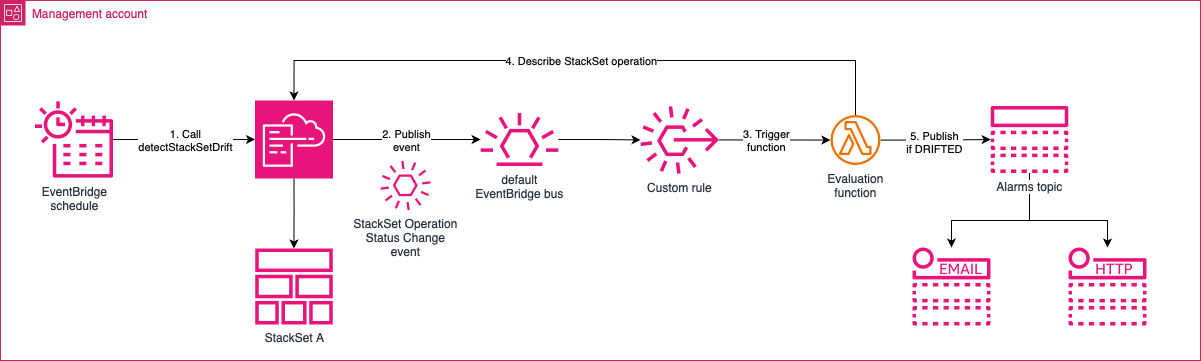

The diagram above was exported from draw.io. Its source (the exported page's mxGraphModel, read from the mxfile embedded in the PNG):
<mxGraphModel dx="1453" dy="964" grid="1" gridSize="10" guides="1" tooltips="1" connect="1" arrows="1" fold="1" page="1" pageScale="1" pageWidth="850" pageHeight="1100" math="0" shadow="0">
  <root>
    <mxCell id="0" />
    <mxCell id="1" parent="0" />
    <mxCell id="eTdUxkfidYCad7VHPtUT-1" value="Management account" style="points=[[0,0],[0.25,0],[0.5,0],[0.75,0],[1,0],[1,0.25],[1,0.5],[1,0.75],[1,1],[0.75,1],[0.5,1],[0.25,1],[0,1],[0,0.75],[0,0.5],[0,0.25]];outlineConnect=0;gradientColor=none;html=1;whiteSpace=wrap;fontSize=12;fontStyle=0;container=0;pointerEvents=0;collapsible=0;recursiveResize=0;shape=mxgraph.aws4.group;grIcon=mxgraph.aws4.group_account;strokeColor=#CD2264;fillColor=none;verticalAlign=top;align=left;spacingLeft=30;fontColor=#CD2264;dashed=0;" parent="1" vertex="1">
      <mxGeometry x="190" y="150" width="1200" height="360" as="geometry" />
    </mxCell>
    <mxCell id="eTdUxkfidYCad7VHPtUT-33" style="edgeStyle=orthogonalEdgeStyle;rounded=0;orthogonalLoop=1;jettySize=auto;html=1;exitX=0.5;exitY=1;exitDx=0;exitDy=0;exitPerimeter=0;" parent="1" source="eTdUxkfidYCad7VHPtUT-2" target="eTdUxkfidYCad7VHPtUT-29" edge="1">
      <mxGeometry relative="1" as="geometry" />
    </mxCell>
    <mxCell id="eTdUxkfidYCad7VHPtUT-35" style="edgeStyle=orthogonalEdgeStyle;rounded=0;orthogonalLoop=1;jettySize=auto;html=1;" parent="1" source="eTdUxkfidYCad7VHPtUT-2" target="eTdUxkfidYCad7VHPtUT-6" edge="1">
      <mxGeometry relative="1" as="geometry" />
    </mxCell>
    <mxCell id="eTdUxkfidYCad7VHPtUT-47" value="2. Publish&lt;div&gt;event&lt;/div&gt;" style="edgeLabel;html=1;align=center;verticalAlign=middle;resizable=0;points=[];container=0;" parent="eTdUxkfidYCad7VHPtUT-35" vertex="1" connectable="0">
      <mxGeometry x="-0.1714" relative="1" as="geometry">
        <mxPoint x="11" as="offset" />
      </mxGeometry>
    </mxCell>
    <mxCell id="eTdUxkfidYCad7VHPtUT-2" value="" style="sketch=0;points=[[0,0,0],[0.25,0,0],[0.5,0,0],[0.75,0,0],[1,0,0],[0,1,0],[0.25,1,0],[0.5,1,0],[0.75,1,0],[1,1,0],[0,0.25,0],[0,0.5,0],[0,0.75,0],[1,0.25,0],[1,0.5,0],[1,0.75,0]];points=[[0,0,0],[0.25,0,0],[0.5,0,0],[0.75,0,0],[1,0,0],[0,1,0],[0.25,1,0],[0.5,1,0],[0.75,1,0],[1,1,0],[0,0.25,0],[0,0.5,0],[0,0.75,0],[1,0.25,0],[1,0.5,0],[1,0.75,0]];outlineConnect=0;fontColor=#232F3E;fillColor=#E7157B;strokeColor=#ffffff;dashed=0;verticalLabelPosition=bottom;verticalAlign=top;align=center;html=1;fontSize=12;fontStyle=0;aspect=fixed;shape=mxgraph.aws4.resourceIcon;resIcon=mxgraph.aws4.cloudformation;container=0;" parent="1" vertex="1">
      <mxGeometry x="444.5" y="250" width="78" height="78" as="geometry" />
    </mxCell>
    <mxCell id="eTdUxkfidYCad7VHPtUT-5" value="StackSet Operation&lt;div&gt;Status Change&lt;div&gt;event&lt;/div&gt;&lt;/div&gt;" style="sketch=0;outlineConnect=0;fontColor=#232F3E;gradientColor=none;fillColor=#E7157B;strokeColor=none;dashed=0;verticalLabelPosition=bottom;verticalAlign=top;align=center;html=1;fontSize=12;fontStyle=0;aspect=fixed;pointerEvents=1;shape=mxgraph.aws4.event;container=0;" parent="1" vertex="1">
      <mxGeometry x="570" y="310" width="50" height="50" as="geometry" />
    </mxCell>
    <mxCell id="eTdUxkfidYCad7VHPtUT-38" value="" style="edgeStyle=orthogonalEdgeStyle;rounded=0;orthogonalLoop=1;jettySize=auto;html=1;" parent="1" source="eTdUxkfidYCad7VHPtUT-6" target="eTdUxkfidYCad7VHPtUT-8" edge="1">
      <mxGeometry relative="1" as="geometry" />
    </mxCell>
    <mxCell id="eTdUxkfidYCad7VHPtUT-6" value="default&lt;div&gt;EventBridge bus&lt;/div&gt;" style="sketch=0;outlineConnect=0;fontColor=#232F3E;gradientColor=none;fillColor=#E7157B;strokeColor=none;dashed=0;verticalLabelPosition=bottom;verticalAlign=top;align=center;html=1;fontSize=12;fontStyle=0;aspect=fixed;pointerEvents=1;shape=mxgraph.aws4.eventbridge_default_event_bus_resource;container=0;" parent="1" vertex="1">
      <mxGeometry x="670" y="262.5" width="78" height="53" as="geometry" />
    </mxCell>
    <mxCell id="eTdUxkfidYCad7VHPtUT-14" style="edgeStyle=orthogonalEdgeStyle;rounded=0;orthogonalLoop=1;jettySize=auto;html=1;" parent="1" source="eTdUxkfidYCad7VHPtUT-7" target="eTdUxkfidYCad7VHPtUT-2" edge="1">
      <mxGeometry relative="1" as="geometry" />
    </mxCell>
    <mxCell id="eTdUxkfidYCad7VHPtUT-15" value="1. Call&lt;div&gt;detectStackSetDrift&lt;/div&gt;" style="edgeLabel;html=1;align=center;verticalAlign=middle;resizable=0;points=[];container=0;" parent="eTdUxkfidYCad7VHPtUT-14" vertex="1" connectable="0">
      <mxGeometry x="0.197" y="-2" relative="1" as="geometry">
        <mxPoint x="-13" y="-2" as="offset" />
      </mxGeometry>
    </mxCell>
    <mxCell id="eTdUxkfidYCad7VHPtUT-7" value="EventBridge&lt;div&gt;schedule&lt;/div&gt;" style="sketch=0;outlineConnect=0;fontColor=#232F3E;gradientColor=none;fillColor=#E7157B;strokeColor=none;dashed=0;verticalLabelPosition=bottom;verticalAlign=top;align=center;html=1;fontSize=12;fontStyle=0;aspect=fixed;pointerEvents=1;shape=mxgraph.aws4.eventbridge_scheduler;container=0;" parent="1" vertex="1">
      <mxGeometry x="224.5" y="250" width="78" height="78" as="geometry" />
    </mxCell>
    <mxCell id="eTdUxkfidYCad7VHPtUT-39" style="edgeStyle=orthogonalEdgeStyle;rounded=0;orthogonalLoop=1;jettySize=auto;html=1;" parent="1" source="eTdUxkfidYCad7VHPtUT-8" target="eTdUxkfidYCad7VHPtUT-13" edge="1">
      <mxGeometry relative="1" as="geometry" />
    </mxCell>
    <mxCell id="eTdUxkfidYCad7VHPtUT-44" value="3. Trigger&lt;div&gt;function&lt;/div&gt;" style="edgeLabel;html=1;align=center;verticalAlign=middle;resizable=0;points=[];container=0;" parent="eTdUxkfidYCad7VHPtUT-39" vertex="1" connectable="0">
      <mxGeometry x="-0.1532" y="3" relative="1" as="geometry">
        <mxPoint y="3" as="offset" />
      </mxGeometry>
    </mxCell>
    <mxCell id="eTdUxkfidYCad7VHPtUT-8" value="Custom rule" style="sketch=0;outlineConnect=0;fontColor=#232F3E;gradientColor=none;fillColor=#E7157B;strokeColor=none;dashed=0;verticalLabelPosition=bottom;verticalAlign=top;align=center;html=1;fontSize=12;fontStyle=0;aspect=fixed;pointerEvents=1;shape=mxgraph.aws4.rule_3;container=0;" parent="1" vertex="1">
      <mxGeometry x="830" y="255.5" width="78" height="68" as="geometry" />
    </mxCell>
    <mxCell id="eTdUxkfidYCad7VHPtUT-41" style="edgeStyle=orthogonalEdgeStyle;rounded=0;orthogonalLoop=1;jettySize=auto;html=1;" parent="1" source="eTdUxkfidYCad7VHPtUT-9" target="eTdUxkfidYCad7VHPtUT-10" edge="1">
      <mxGeometry relative="1" as="geometry">
        <Array as="points">
          <mxPoint x="1219" y="370" />
          <mxPoint x="1297" y="370" />
        </Array>
      </mxGeometry>
    </mxCell>
    <mxCell id="eTdUxkfidYCad7VHPtUT-42" style="edgeStyle=orthogonalEdgeStyle;rounded=0;orthogonalLoop=1;jettySize=auto;html=1;" parent="1" source="eTdUxkfidYCad7VHPtUT-9" target="eTdUxkfidYCad7VHPtUT-11" edge="1">
      <mxGeometry relative="1" as="geometry">
        <Array as="points">
          <mxPoint x="1219" y="370" />
          <mxPoint x="1141" y="370" />
        </Array>
      </mxGeometry>
    </mxCell>
    <mxCell id="eTdUxkfidYCad7VHPtUT-9" value="&lt;span style=&quot;background-color: light-dark(#ffffff, var(--ge-dark-color, #121212));&quot;&gt;Alarms topic&lt;/span&gt;" style="sketch=0;outlineConnect=0;fontColor=#232F3E;gradientColor=none;fillColor=#E7157B;strokeColor=none;dashed=0;verticalLabelPosition=bottom;verticalAlign=top;align=center;html=1;fontSize=12;fontStyle=0;aspect=fixed;pointerEvents=1;shape=mxgraph.aws4.topic;container=0;" parent="1" vertex="1">
      <mxGeometry x="1180" y="255.5" width="78" height="67" as="geometry" />
    </mxCell>
    <mxCell id="eTdUxkfidYCad7VHPtUT-10" value="" style="sketch=0;outlineConnect=0;fontColor=#232F3E;gradientColor=none;fillColor=#E7157B;strokeColor=none;dashed=0;verticalLabelPosition=bottom;verticalAlign=top;align=center;html=1;fontSize=12;fontStyle=0;aspect=fixed;pointerEvents=1;shape=mxgraph.aws4.http_notification;container=0;" parent="1" vertex="1">
      <mxGeometry x="1258" y="397" width="78" height="78" as="geometry" />
    </mxCell>
    <mxCell id="eTdUxkfidYCad7VHPtUT-11" value="" style="sketch=0;outlineConnect=0;fontColor=#232F3E;gradientColor=none;fillColor=#E7157B;strokeColor=none;dashed=0;verticalLabelPosition=bottom;verticalAlign=top;align=center;html=1;fontSize=12;fontStyle=0;aspect=fixed;pointerEvents=1;shape=mxgraph.aws4.email_notification;container=0;" parent="1" vertex="1">
      <mxGeometry x="1102" y="397" width="78" height="78" as="geometry" />
    </mxCell>
    <mxCell id="eTdUxkfidYCad7VHPtUT-40" style="edgeStyle=orthogonalEdgeStyle;rounded=0;orthogonalLoop=1;jettySize=auto;html=1;" parent="1" source="eTdUxkfidYCad7VHPtUT-13" target="eTdUxkfidYCad7VHPtUT-9" edge="1">
      <mxGeometry relative="1" as="geometry" />
    </mxCell>
    <mxCell id="eTdUxkfidYCad7VHPtUT-45" value="5. Publish&lt;div&gt;if DRIFTED&lt;/div&gt;" style="edgeLabel;html=1;align=center;verticalAlign=middle;resizable=0;points=[];container=0;" parent="eTdUxkfidYCad7VHPtUT-40" vertex="1" connectable="0">
      <mxGeometry x="0.0853" y="-2" relative="1" as="geometry">
        <mxPoint x="-6" as="offset" />
      </mxGeometry>
    </mxCell>
    <mxCell id="eTdUxkfidYCad7VHPtUT-13" value="Evaluation&lt;div&gt;function&lt;/div&gt;" style="sketch=0;outlineConnect=0;fontColor=#232F3E;gradientColor=none;fillColor=#ED7100;strokeColor=none;dashed=0;verticalLabelPosition=bottom;verticalAlign=top;align=center;html=1;fontSize=12;fontStyle=0;aspect=fixed;pointerEvents=1;shape=mxgraph.aws4.lambda_function;container=0;" parent="1" vertex="1">
      <mxGeometry x="1020" y="264.5" width="50" height="50" as="geometry" />
    </mxCell>
    <mxCell id="eTdUxkfidYCad7VHPtUT-29" value="StackSet A" style="sketch=0;outlineConnect=0;fontColor=#232F3E;gradientColor=none;fillColor=#E7157B;strokeColor=none;dashed=0;verticalLabelPosition=bottom;verticalAlign=top;align=center;html=1;fontSize=12;fontStyle=0;aspect=fixed;pointerEvents=1;shape=mxgraph.aws4.stack;container=0;" parent="1" vertex="1">
      <mxGeometry x="444.5" y="398" width="78" height="76" as="geometry" />
    </mxCell>
    <mxCell id="wKP36I9Fvyl2FP_egf9Y-1" style="edgeStyle=orthogonalEdgeStyle;rounded=0;orthogonalLoop=1;jettySize=auto;html=1;entryX=0.5;entryY=0;entryDx=0;entryDy=0;entryPerimeter=0;" edge="1" parent="1" source="eTdUxkfidYCad7VHPtUT-13" target="eTdUxkfidYCad7VHPtUT-2">
      <mxGeometry relative="1" as="geometry">
        <Array as="points">
          <mxPoint x="1045" y="210" />
          <mxPoint x="484" y="210" />
        </Array>
      </mxGeometry>
    </mxCell>
    <mxCell id="wKP36I9Fvyl2FP_egf9Y-2" value="4. Describe StackSet operation" style="edgeLabel;html=1;align=center;verticalAlign=middle;resizable=0;points=[];" vertex="1" connectable="0" parent="wKP36I9Fvyl2FP_egf9Y-1">
      <mxGeometry x="0.1271" y="5" relative="1" as="geometry">
        <mxPoint x="41" y="-5" as="offset" />
      </mxGeometry>
    </mxCell>
  </root>
</mxGraphModel>